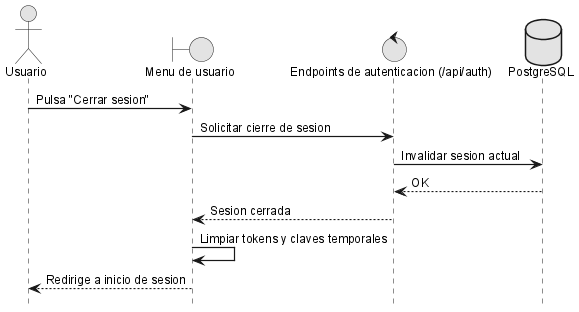

The diagram above was rendered by PlantUML. Its source (embedded in the PNG):
@startuml
!include _sequence-style.puml
actor Usuario as user
boundary "Menu de usuario" as ui
control "Endpoints de autenticacion (/api/auth)" as api
database "PostgreSQL" as db

user -> ui: Pulsa "Cerrar sesion"
ui -> api: Solicitar cierre de sesion
api -> db: Invalidar sesion actual
db --> api: OK
api --> ui: Sesion cerrada
ui -> ui: Limpiar tokens y claves temporales
ui --> user: Redirige a inicio de sesion

@enduml